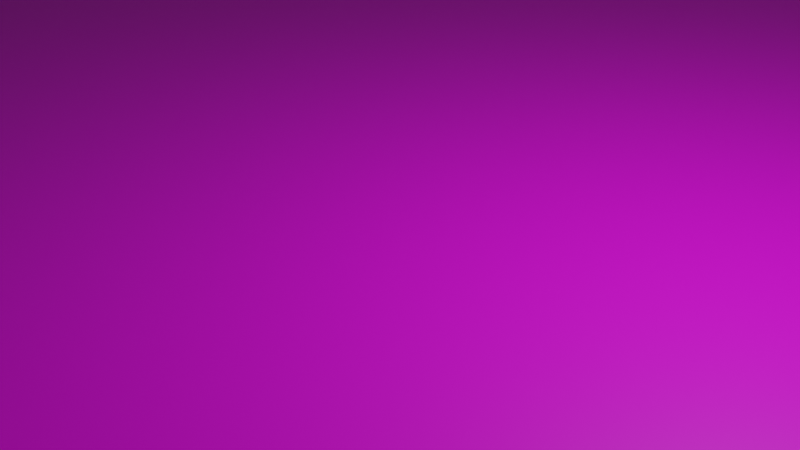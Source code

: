 # Source: track3.blend  (saved by Blender 2.90.8; exported with 4.5.12 LTS)
import bpy
from mathutils import Matrix  # noqa: F401  (used for matrix-valued properties, if any)

bpy.ops.wm.read_factory_settings(use_empty=True)
scene = bpy.context.scene
scene.name = 'Scene'

# ---- collections
col_collection = bpy.data.collections.new('Collection'); scene.collection.children.link(col_collection)

# ---- images (referenced by path relative to the original .blend; pixels are not part of the script)
import os
ASSET_DIR = os.environ.get("B2B_ASSET_DIR", "")  # directory of the original .blend (textures are referenced by path, not embedded)
HERE = os.path.dirname(os.path.abspath(__file__))  # packed textures are extracted next to this script under _unpacked/

def load_image(name, relpath, width, height, colorspace="sRGB"):
    """Load a texture the original file referenced (path relative to the .blend, or extracted next to this script)."""
    p = next((c for c in (os.path.join(HERE, relpath), os.path.join(ASSET_DIR, relpath)) if relpath and os.path.exists(c)), "")
    if p:
        img = bpy.data.images.load(p, check_existing=True)
        img.name = name
    else:  # same state as the original file: an image datablock whose file is absent (Cycles renders it pink)
        img = bpy.data.images.new(name, width, height)
        img.source = "FILE"
        img.filepath = "//" + (relpath or name)
    img.colorspace_settings.name = colorspace
    return img
img_track3_png = load_image('track3.png', 'track3.png', 1024, 1024, 'sRGB')

# ---- materials (node trees are filled in below, after node groups)
mat_track3 = bpy.data.materials.new('track3')
mat_track3.surface_render_method = 'BLENDED'
mat_track3.blend_method = 'BLEND'
mat_track3.use_transparent_shadow = False

# ---- material node trees
mat_track3.use_nodes = True; mat_track3.node_tree.nodes.clear()
_N = mat_track3.node_tree.nodes; _L = mat_track3.node_tree.links
n0 = _N.new('ShaderNodeOutputMaterial'); n0.name = 'Material Output'; n0.location = (300, 300)
n1 = _N.new('ShaderNodeTexImage'); n1.name = 'Image Texture'; n1.location = (-200, 300)
n1.image = img_track3_png
n1.extension = 'CLIP'
n2 = _N.new('ShaderNodeBsdfPrincipled'); n2.name = 'Principled BSDF'; n2.location = (0, 300)
n2.distribution = 'GGX'
n2.subsurface_method = 'BURLEY'
n2.inputs[3].default_value = 1.45
n2.inputs[27].default_value = (0.0, 0.0, 0.0, 1.0)
n2.inputs[28].default_value = 1.0
_L.new(n1.outputs[0], n2.inputs[0])
_L.new(n1.outputs[1], n2.inputs[4])
_L.new(n2.outputs[0], n0.inputs[0])
n0.is_active_output = True

# ---- world
world_world = bpy.data.worlds.new('World'); scene.world = world_world
world_world.use_nodes = True; world_world.node_tree.nodes.clear()
_N = world_world.node_tree.nodes; _L = world_world.node_tree.links
n0 = _N.new('ShaderNodeOutputWorld'); n0.name = 'World Output'; n0.location = (300, 300)
n1 = _N.new('ShaderNodeBackground'); n1.name = 'Background'; n1.location = (10, 300)
n1.inputs[0].default_value = (0.05088, 0.05088, 0.05088, 1.0)
_L.new(n1.outputs[0], n0.inputs[0])
n0.is_active_output = True
world_world.color = (0.05088, 0.05088, 0.05088)
world_world.use_sun_shadow = False
world_world.sun_shadow_jitter_overblur = 0.0

# ---- cameras
cam_camera = bpy.data.cameras.new('Camera')
cam_camera.clip_end = 100.0
cam_camera.ortho_scale = 7.314

# ---- lights
light_light = bpy.data.lights.new('Light', 'POINT')
light_light.transmission_factor = 0.0
light_light.energy = 1000.0
light_light.shadow_soft_size = 0.1
light_light.shadow_maximum_resolution = 0.006
light_light.use_absolute_resolution = True

# ---- meshes
me_track3 = bpy.data.meshes.new('track3')
me_track3.from_pydata([(-798.3, -798.3, 0.0), (798.3, -798.3, 0.0), (-798.3, 798.3, 0.0), (798.3, 798.3, 0.0)], [], [(0, 1, 3, 2)])
_uv = me_track3.uv_layers.new(name='UVMap')
_uv.uv.foreach_set('vector', [0.0, 0.0, 1.0, 0.0, 1.0, 1.0, 0.0, 1.0])
me_track3.materials.append(mat_track3)
me_track3.use_remesh_fix_poles = True
me_track3.use_remesh_preserve_attributes = False
me_track3.use_mirror_vertex_groups = False
me_track3.update()
me_cube = bpy.data.meshes.new('Cube')
me_cube.from_pydata([(-944.5, -25.0, -1.0), (-944.5, -25.0, 1.0), (-944.5, 25.0, -1.0), (-944.5, 25.0, 1.0), (944.5, -25.0, -1.0), (944.5, -25.0, 1.0), (944.5, 25.0, -1.0), (944.5, 25.0, 1.0)], [], [(0, 1, 3, 2), (2, 3, 7, 6), (6, 7, 5, 4), (4, 5, 1, 0), (2, 6, 4, 0), (7, 3, 1, 5)])
_uv = me_cube.uv_layers.new(name='UVMap')
_uv.uv.foreach_set('vector', [0.375, 0.0, 0.625, 0.0, 0.625, 0.25, 0.375, 0.25, 0.375, 0.25, 0.625, 0.25, 0.625, 0.5, 0.375, 0.5, 0.375, 0.5, 0.625, 0.5, 0.625, 0.75, 0.375, 0.75, 0.375, 0.75, 0.625, 0.75, 0.625, 1.0, 0.375, 1.0, 0.125, 0.5, 0.375, 0.5, 0.375, 0.75, 0.125, 0.75, 0.625, 0.5, 0.875, 0.5, 0.875, 0.75, 0.625, 0.75])
me_cube.use_remesh_fix_poles = True
me_cube.use_remesh_preserve_attributes = False
me_cube.use_mirror_vertex_groups = False
me_cube.update()

# ---- objects
ob_light = bpy.data.objects.new('Light', light_light)
ob_camera = bpy.data.objects.new('Camera', cam_camera)
ob_track3 = bpy.data.objects.new('track3', me_track3)
ob_cube = bpy.data.objects.new('Cube', me_cube)

# ---- transforms, parenting, visibility, modifiers, constraints
ob_light.location = (4.076, 1.005, 5.904)
ob_light.rotation_euler = (0.6503, 0.05522, 1.866)
ob_light.lock_rotations_4d = False
ob_light.empty_display_type = 'ARROWS'
ob_light.color = (0.0, 0.0, 0.0, 0.0)
ob_light.lineart.crease_threshold = 0.0
ob_camera.location = (7.359, -6.926, 4.958)
ob_camera.rotation_euler = (1.109, 0.0, 0.8149)
ob_camera.lock_rotations_4d = False
ob_camera.empty_display_type = 'ARROWS'
ob_camera.color = (0.0, 0.0, 0.0, 0.0)
ob_camera.display_type = 'WIRE'
ob_camera.lineart.crease_threshold = 0.0
ob_track3.location = (0.0, 0.0, 0.0)
ob_track3.lineart.crease_threshold = 0.0
ob_cube.location = (-12.04, 78.96, 0.0)
ob_cube.rotation_euler = (0.0, -0.0, 0.7414)
ob_cube.lineart.crease_threshold = 0.0

# ---- collection membership
col_collection.objects.link(ob_light)
col_collection.objects.link(ob_camera)
col_collection.objects.link(ob_track3)
col_collection.objects.link(ob_cube)

# ---- scene / render settings (as saved in the file)
scene.camera = ob_camera
scene.frame_start = 1; scene.frame_end = 250; scene.frame_set(1)
scene.render.engine = 'BLENDER_EEVEE_NEXT'
scene.cycles.use_denoising = False
scene.cycles.samples = 128
scene.cycles.sampling_pattern = 'TABULATED_SOBOL'
scene.cycles.use_adaptive_sampling = False
scene.cycles.use_light_tree = False
scene.view_settings.view_transform = 'Filmic'
bpy.context.view_layer.update()
